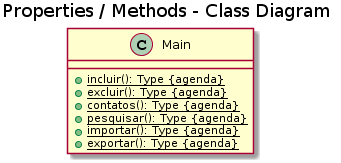

The diagram above was rendered by PlantUML. Its source (embedded in the PNG):
@startuml
title Properties / Methods - Class Diagram


skinparam componentStyle uml2
class Main {

+{static} incluir(): Type {agenda}
+{static} excluir(): Type {agenda}
+{static} contatos(): Type {agenda}
+{static} pesquisar(): Type {agenda}
+{static} importar(): Type {agenda}
+{static} exportar(): Type {agenda}

}
@enduml